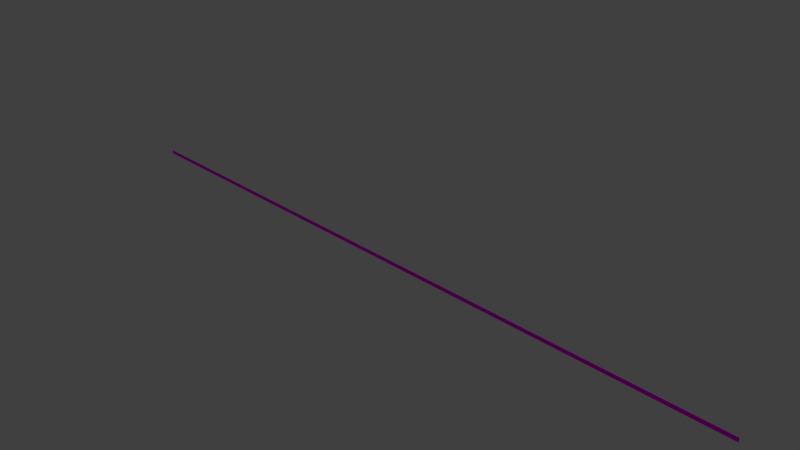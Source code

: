 # Source: tw-dachkante.blend  (saved by Blender 2.75.0; exported with 4.5.12 LTS)
import bpy
from mathutils import Matrix  # noqa: F401  (used for matrix-valued properties, if any)

bpy.ops.wm.read_factory_settings(use_empty=True)
scene = bpy.context.scene
scene.name = 'Scene'

# ---- collections
col_collection_1 = bpy.data.collections.new('Collection 1'); scene.collection.children.link(col_collection_1)

# ---- images (referenced by path relative to the original .blend; pixels are not part of the script)
import os
ASSET_DIR = os.environ.get("B2B_ASSET_DIR", "")  # directory of the original .blend (textures are referenced by path, not embedded)
HERE = os.path.dirname(os.path.abspath(__file__))  # packed textures are extracted next to this script under _unpacked/

def load_image(name, relpath, width, height, colorspace="sRGB"):
    """Load a texture the original file referenced (path relative to the .blend, or extracted next to this script)."""
    p = next((c for c in (os.path.join(HERE, relpath), os.path.join(ASSET_DIR, relpath)) if relpath and os.path.exists(c)), "")
    if p:
        img = bpy.data.images.load(p, check_existing=True)
        img.name = name
    else:  # same state as the original file: an image datablock whose file is absent (Cycles renders it pink)
        img = bpy.data.images.new(name, width, height)
        img.source = "FILE"
        img.filepath = "//" + (relpath or name)
    img.colorspace_settings.name = colorspace
    return img
img_woodfine0023_s_jpg = load_image('WoodFine0023_S.jpg', 'WoodFine0023_S.jpg', 1024, 1024, 'sRGB')

# ---- materials (node trees are filled in below, after node groups)
mat_material_001 = bpy.data.materials.new('Material.001')
mat_material_001.alpha_threshold = 0.0
mat_material_001.roughness = 0.5

# ---- material node trees
mat_material_001.use_nodes = True; mat_material_001.node_tree.nodes.clear()
_N = mat_material_001.node_tree.nodes; _L = mat_material_001.node_tree.links
n0 = _N.new('ShaderNodeOutputMaterial'); n0.name = 'Material Output'; n0.location = (300, 300)
n1 = _N.new('ShaderNodeBsdfDiffuse'); n1.name = 'Diffuse BSDF'; n1.location = (10, 300)
n2 = _N.new('ShaderNodeTexImage'); n2.name = 'Image Texture'; n2.location = (-231, 289)
n2.width = 140
n2.image = img_woodfine0023_s_jpg
_L.new(n1.outputs[0], n0.inputs[0])
_L.new(n2.outputs[0], n1.inputs[0])
n0.is_active_output = True

# ---- world
world_world = bpy.data.worlds.new('World'); scene.world = world_world
world_world.color = (0.05088, 0.05088, 0.05088)
world_world.use_sun_shadow = False
world_world.sun_shadow_jitter_overblur = 0.0
world_world.cycles.sampling_method = 'MANUAL'
world_world.cycles.sample_map_resolution = 256

# ---- cameras
cam_camera = bpy.data.cameras.new('Camera')
cam_camera.clip_end = 100.0
cam_camera.lens = 35.0
cam_camera.sensor_width = 32.0
cam_camera.sensor_height = 18.0
cam_camera.ortho_scale = 7.314
cam_camera.dof.focus_distance = 0.0

# ---- lights
light_lamp = bpy.data.lights.new('Lamp', 'POINT')
light_lamp.transmission_factor = 0.0
light_lamp.cutoff_distance = 30.0
light_lamp.energy = 100.0
light_lamp.shadow_buffer_clip_start = 1.001
light_lamp.shadow_soft_size = 0.1
light_lamp.shadow_maximum_resolution = 0.006
light_lamp.use_absolute_resolution = True
light_lamp.cycles.use_multiple_importance_sampling = False

# ---- meshes
me_cube = bpy.data.meshes.new('Cube')
me_cube.from_pydata([(1.0, 1.0, -1.0), (1.0, -1.0, -1.0), (-1.0, -1.0, -1.0), (-1.0, 1.0, -1.0), (1.0, 1.0, 1.0), (1.0, -1.0, 1.0), (-1.0, -1.0, 1.0), (-1.0, 1.0, 1.0)], [], [(0, 1, 2, 3), (4, 7, 6, 5), (0, 4, 5, 1), (1, 5, 6, 2), (2, 6, 7, 3), (4, 0, 3, 7)])
_uv = me_cube.uv_layers.new(name='UVMap')
_uv.uv.foreach_set('vector', [1.314e-08, 0.6667, 0.2204, 0.6667, 0.2204, 1.0, 0.0, 1.0, 0.2204, 0.3333, 0.2204, 0.6667, 3.284e-08, 0.6667, 0.0, 0.3333, 0.4408, 0.3333, 0.2204, 0.3333, 0.2204, 0.0, 0.4408, 1.987e-08, -7.346, 0.5855, -7.346, 0.4145, 0.3306, 0.4145, 0.3306, 0.5855, 0.6611, 0.3333, 0.4408, 0.3333, 0.4408, 8.941e-08, 0.6611, 0.0, 0.3306, 0.4145, 8.007, 0.4145, 8.007, 0.5855, 0.3306, 0.5855])
me_cube.materials.append(mat_material_001)
me_cube.use_remesh_preserve_volume = False
me_cube.use_remesh_preserve_attributes = False
me_cube.use_mirror_vertex_groups = False
me_cube.update()

# ---- objects
ob_cube = bpy.data.objects.new('Cube', me_cube)
ob_lamp = bpy.data.objects.new('Lamp', light_lamp)
ob_camera = bpy.data.objects.new('Camera', cam_camera)

# ---- transforms, parenting, visibility, modifiers, constraints
ob_cube.location = (0.0, 0.0, 0.0)
ob_cube.scale = (5.0, 0.005, 0.025)
ob_cube.lock_rotations_4d = False
ob_cube.empty_display_type = 'ARROWS'
ob_cube.lineart.crease_threshold = 0.0
ob_lamp.location = (4.076, 1.005, 5.904)
ob_lamp.rotation_euler = (0.6503, 0.05522, 1.866)
ob_lamp.lock_rotations_4d = False
ob_lamp.empty_display_type = 'ARROWS'
ob_lamp.color = (0.0, 0.0, 0.0, 0.0)
ob_lamp.lineart.crease_threshold = 0.0
ob_camera.location = (7.481, -6.508, 5.344)
ob_camera.rotation_euler = (1.109, 0.01082, 0.8149)
ob_camera.lock_rotations_4d = False
ob_camera.empty_display_type = 'ARROWS'
ob_camera.color = (0.0, 0.0, 0.0, 0.0)
ob_camera.display_type = 'WIRE'
ob_camera.lineart.crease_threshold = 0.0

# ---- collection membership
col_collection_1.objects.link(ob_cube)
col_collection_1.objects.link(ob_lamp)
col_collection_1.objects.link(ob_camera)

# ---- scene / render settings (as saved in the file)
scene.camera = ob_camera
scene.frame_start = 1; scene.frame_end = 250; scene.frame_set(1)
scene.render.engine = 'CYCLES'
scene.render.resolution_percentage = 50
scene.render.dither_intensity = 0.0
scene.cycles.use_denoising = False
scene.cycles.samples = 10
scene.cycles.sampling_pattern = 'TABULATED_SOBOL'
scene.cycles.light_sampling_threshold = 0.0
scene.cycles.use_adaptive_sampling = False
scene.cycles.use_light_tree = False
scene.cycles.blur_glossy = 0.0
scene.cycles.pixel_filter_type = 'GAUSSIAN'
scene.cycles.sample_clamp_indirect = 0.0
scene.view_settings.view_transform = 'Standard'
bpy.context.view_layer.update()
